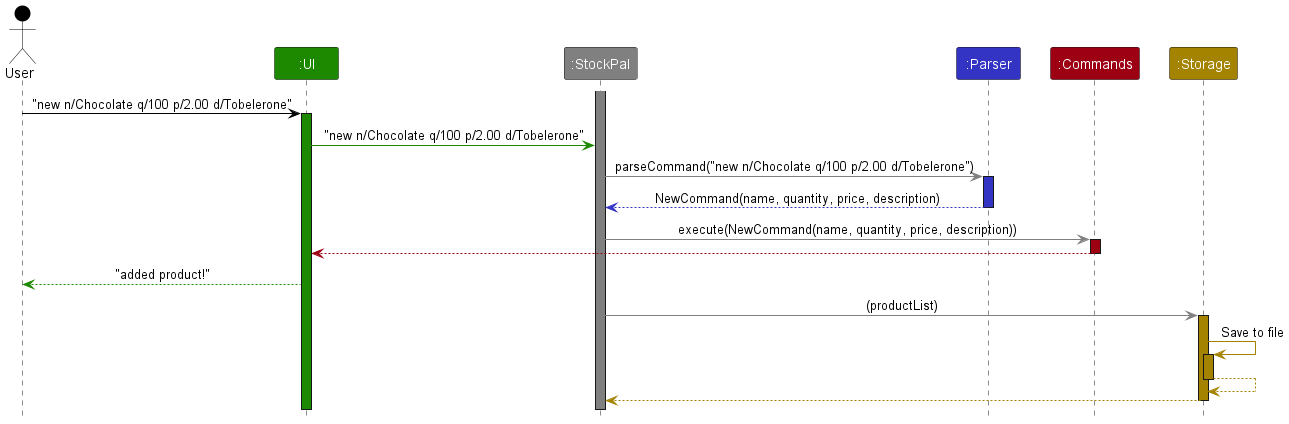

The diagram above was rendered by PlantUML. Its source (embedded in the PNG):
@startuml
!include style.puml
skinparam ArrowFontStyle plain

Actor User as user USER_COLOR
Participant ":UI" as ui UI_COLOR
Participant ":StockPal" as stockpal STOCKPAL_COLOR
Participant ":Parser" as parser PARSER_COLOR
Participant ":Commands" as commands COMMANDS_COLOR
Participant ":Storage" as storage STORAGE_COLOR

activate stockpal STOCKPAL_COLOR

user -[USER_COLOR]> ui : "new n/Chocolate q/100 p/2.00 d/Tobelerone"
activate ui UI_COLOR

ui -[UI_COLOR]> stockpal : "new n/Chocolate q/100 p/2.00 d/Tobelerone"

stockpal -[STOCKPAL_COLOR]> parser : parseCommand("new n/Chocolate q/100 p/2.00 d/Tobelerone")
activate parser PARSER_COLOR

parser --[PARSER_COLOR]> stockpal : NewCommand(name, quantity, price, description)
deactivate parser

stockpal -[STOCKPAL_COLOR]> commands : execute(NewCommand(name, quantity, price, description))
activate commands COMMANDS_COLOR

commands --[COMMANDS_COLOR]> ui
deactivate commands
ui --[UI_COLOR]> user : "added product!"

stockpal -[STOCKPAL_COLOR]> storage : (productList)
activate storage STORAGE_COLOR

storage -[STORAGE_COLOR]> storage : Save to file
activate storage STORAGE_COLOR
storage --[STORAGE_COLOR]> storage
deactivate storage

storage --[STORAGE_COLOR]> stockpal
deactivate storage

@enduml